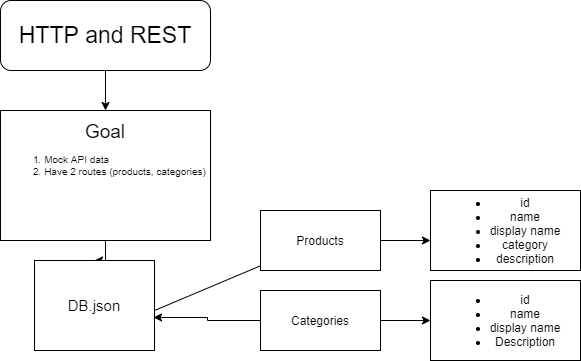

The diagram above was exported from draw.io. Its source (the exported page's mxGraphModel, read from the mxfile embedded in the PNG):
<mxGraphModel dx="862" dy="482" grid="1" gridSize="10" guides="1" tooltips="1" connect="1" arrows="1" fold="1" page="1" pageScale="1" pageWidth="827" pageHeight="1169" math="0" shadow="0">
  <root>
    <mxCell id="WIyWlLk6GJQsqaUBKTNV-0" />
    <mxCell id="WIyWlLk6GJQsqaUBKTNV-1" parent="WIyWlLk6GJQsqaUBKTNV-0" />
    <mxCell id="VzAXpNUCmaBZISMDkrr5-8" style="edgeStyle=orthogonalEdgeStyle;rounded=0;orthogonalLoop=1;jettySize=auto;html=1;entryX=0.5;entryY=0;entryDx=0;entryDy=0;" edge="1" parent="WIyWlLk6GJQsqaUBKTNV-1" source="WIyWlLk6GJQsqaUBKTNV-3" target="CUinXeV_d7UJpv8EuqAA-2">
      <mxGeometry relative="1" as="geometry" />
    </mxCell>
    <mxCell id="WIyWlLk6GJQsqaUBKTNV-3" value="HTTP and REST" style="rounded=1;whiteSpace=wrap;html=1;fontSize=23;glass=0;strokeWidth=1;shadow=0;" parent="WIyWlLk6GJQsqaUBKTNV-1" vertex="1">
      <mxGeometry x="320" y="50" width="210" height="70" as="geometry" />
    </mxCell>
    <mxCell id="VzAXpNUCmaBZISMDkrr5-7" style="edgeStyle=orthogonalEdgeStyle;rounded=0;orthogonalLoop=1;jettySize=auto;html=1;" edge="1" parent="WIyWlLk6GJQsqaUBKTNV-1" source="CUinXeV_d7UJpv8EuqAA-2" target="CUinXeV_d7UJpv8EuqAA-5">
      <mxGeometry relative="1" as="geometry" />
    </mxCell>
    <mxCell id="CUinXeV_d7UJpv8EuqAA-2" value="&lt;font style=&quot;font-size: 10px&quot;&gt;&lt;font style=&quot;font-size: 19px&quot;&gt;Goal&lt;/font&gt;&lt;br&gt;&lt;ol&gt;&lt;li style=&quot;text-align: left&quot;&gt;Mock API data&amp;nbsp;&lt;/li&gt;&lt;li&gt;&lt;font style=&quot;font-size: 10px&quot;&gt;&lt;div style=&quot;text-align: left&quot;&gt;Have 2 routes (products, categories)&lt;/div&gt;&lt;/font&gt;&lt;/li&gt;&lt;/ol&gt;&lt;div style=&quot;font-size: 11px ; text-align: left&quot;&gt;&lt;br&gt;&lt;/div&gt;&lt;/font&gt;" style="rounded=0;whiteSpace=wrap;html=1;fontSize=23;verticalAlign=top;" parent="WIyWlLk6GJQsqaUBKTNV-1" vertex="1">
      <mxGeometry x="320" y="160" width="210" height="130" as="geometry" />
    </mxCell>
    <mxCell id="CUinXeV_d7UJpv8EuqAA-5" value="DB.json" style="rounded=0;whiteSpace=wrap;html=1;fontSize=15;align=center;" parent="WIyWlLk6GJQsqaUBKTNV-1" vertex="1">
      <mxGeometry x="354" y="310" width="120" height="90" as="geometry" />
    </mxCell>
    <mxCell id="CUinXeV_d7UJpv8EuqAA-16" value="" style="endArrow=none;html=1;fontSize=15;" parent="WIyWlLk6GJQsqaUBKTNV-1" target="CUinXeV_d7UJpv8EuqAA-17" edge="1">
      <mxGeometry width="50" height="50" relative="1" as="geometry">
        <mxPoint x="474" y="360" as="sourcePoint" />
        <mxPoint x="524" y="310" as="targetPoint" />
      </mxGeometry>
    </mxCell>
    <mxCell id="VzAXpNUCmaBZISMDkrr5-3" style="edgeStyle=orthogonalEdgeStyle;rounded=0;orthogonalLoop=1;jettySize=auto;html=1;" edge="1" parent="WIyWlLk6GJQsqaUBKTNV-1" source="CUinXeV_d7UJpv8EuqAA-17">
      <mxGeometry relative="1" as="geometry">
        <mxPoint x="750" y="290" as="targetPoint" />
      </mxGeometry>
    </mxCell>
    <mxCell id="CUinXeV_d7UJpv8EuqAA-17" value="Products" style="rounded=0;whiteSpace=wrap;html=1;" parent="WIyWlLk6GJQsqaUBKTNV-1" vertex="1">
      <mxGeometry x="580" y="260" width="120" height="60" as="geometry" />
    </mxCell>
    <mxCell id="VzAXpNUCmaBZISMDkrr5-1" style="edgeStyle=orthogonalEdgeStyle;rounded=0;orthogonalLoop=1;jettySize=auto;html=1;entryX=0.992;entryY=0.633;entryDx=0;entryDy=0;entryPerimeter=0;" edge="1" parent="WIyWlLk6GJQsqaUBKTNV-1" source="VzAXpNUCmaBZISMDkrr5-0" target="CUinXeV_d7UJpv8EuqAA-5">
      <mxGeometry relative="1" as="geometry">
        <Array as="points">
          <mxPoint x="527" y="370" />
          <mxPoint x="527" y="367" />
        </Array>
      </mxGeometry>
    </mxCell>
    <mxCell id="VzAXpNUCmaBZISMDkrr5-6" style="edgeStyle=orthogonalEdgeStyle;rounded=0;orthogonalLoop=1;jettySize=auto;html=1;entryX=0;entryY=0.5;entryDx=0;entryDy=0;" edge="1" parent="WIyWlLk6GJQsqaUBKTNV-1" source="VzAXpNUCmaBZISMDkrr5-0" target="VzAXpNUCmaBZISMDkrr5-5">
      <mxGeometry relative="1" as="geometry" />
    </mxCell>
    <mxCell id="VzAXpNUCmaBZISMDkrr5-0" value="Categories" style="rounded=0;whiteSpace=wrap;html=1;" vertex="1" parent="WIyWlLk6GJQsqaUBKTNV-1">
      <mxGeometry x="580" y="340" width="120" height="60" as="geometry" />
    </mxCell>
    <mxCell id="VzAXpNUCmaBZISMDkrr5-4" value="&lt;ul&gt;&lt;li&gt;id&lt;/li&gt;&lt;li&gt;name&lt;/li&gt;&lt;li&gt;display name&lt;/li&gt;&lt;li&gt;category&lt;/li&gt;&lt;li&gt;description&lt;/li&gt;&lt;/ul&gt;" style="rounded=0;whiteSpace=wrap;html=1;" vertex="1" parent="WIyWlLk6GJQsqaUBKTNV-1">
      <mxGeometry x="750" y="240" width="150" height="80" as="geometry" />
    </mxCell>
    <mxCell id="VzAXpNUCmaBZISMDkrr5-5" value="&lt;ul&gt;&lt;li&gt;id&lt;/li&gt;&lt;li&gt;name&lt;/li&gt;&lt;li&gt;display name&lt;/li&gt;&lt;li&gt;Description&lt;/li&gt;&lt;/ul&gt;" style="rounded=0;whiteSpace=wrap;html=1;" vertex="1" parent="WIyWlLk6GJQsqaUBKTNV-1">
      <mxGeometry x="750" y="330" width="150" height="80" as="geometry" />
    </mxCell>
  </root>
</mxGraphModel>